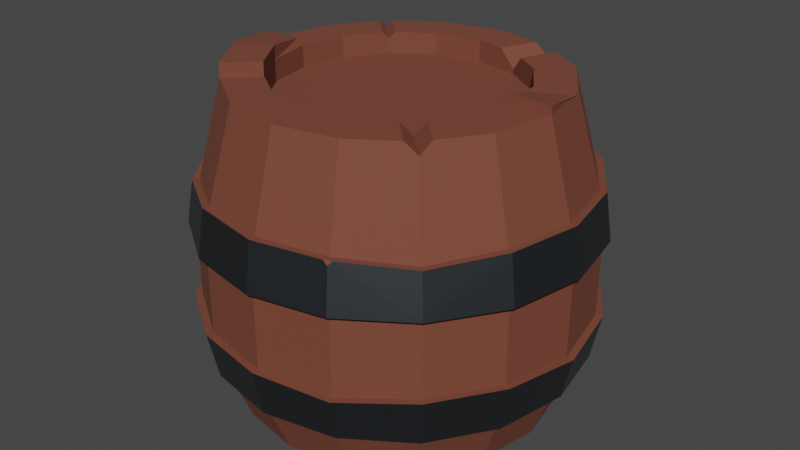 # Source: barrel.blend  (saved by Blender 3.3.6; exported with 4.5.12 LTS)
import bpy
from mathutils import Matrix  # noqa: F401  (used for matrix-valued properties, if any)

bpy.ops.wm.read_factory_settings(use_empty=True)
scene = bpy.context.scene
scene.name = 'Scene'

# ---- collections
col_collection = bpy.data.collections.new('Collection'); scene.collection.children.link(col_collection)

# ---- materials (node trees are filled in below, after node groups)
mat_barrel_001 = bpy.data.materials.new('barrel.001')
mat_barrel_001.use_transparent_shadow = False
mat_metal_001 = bpy.data.materials.new('metal.001')
mat_metal_001.use_transparent_shadow = False
mat_material_001 = bpy.data.materials.new('Material.001')
mat_material_001.use_transparent_shadow = False

# ---- material node trees
mat_barrel_001.use_nodes = True; mat_barrel_001.node_tree.nodes.clear()
_N = mat_barrel_001.node_tree.nodes; _L = mat_barrel_001.node_tree.links
n0 = _N.new('ShaderNodeBsdfPrincipled'); n0.name = 'Principled BSDF'; n0.location = (10, 300)
n0.distribution = 'GGX'
n0.subsurface_method = 'RANDOM_WALK_SKIN'
n0.inputs[0].default_value = (0.1845, 0.05353, 0.03022, 1.0)
n0.inputs[2].default_value = 0.8318
n0.inputs[3].default_value = 1.45
n0.inputs[20].default_value = 0.07091
n0.inputs[27].default_value = (0.0, 0.0, 0.0, 1.0)
n0.inputs[28].default_value = 1.0
n1 = _N.new('ShaderNodeOutputMaterial'); n1.name = 'Material Output'; n1.location = (300, 300)
_L.new(n0.outputs[0], n1.inputs[0])
n1.is_active_output = True
mat_metal_001.use_nodes = True; mat_metal_001.node_tree.nodes.clear()
_N = mat_metal_001.node_tree.nodes; _L = mat_metal_001.node_tree.links
n0 = _N.new('ShaderNodeBsdfPrincipled'); n0.name = 'Principled BSDF'; n0.location = (-24, 379)
n0.distribution = 'GGX'
n0.subsurface_method = 'RANDOM_WALK_SKIN'
n0.inputs[0].default_value = (0.1046, 0.117, 0.1301, 1.0)
n0.inputs[1].default_value = 1.0
n0.inputs[3].default_value = 1.45
n0.inputs[13].default_value = 0.5818
n0.inputs[27].default_value = (0.0, 0.0, 0.0, 1.0)
n0.inputs[28].default_value = 1.0
n1 = _N.new('ShaderNodeOutputMaterial'); n1.name = 'Material Output'; n1.location = (266, 379)
_L.new(n0.outputs[0], n1.inputs[0])
n1.is_active_output = True
mat_material_001.use_nodes = True; mat_material_001.node_tree.nodes.clear()
_N = mat_material_001.node_tree.nodes; _L = mat_material_001.node_tree.links
n0 = _N.new('ShaderNodeBsdfPrincipled'); n0.name = 'Principled BSDF'; n0.location = (10, 300)
n0.distribution = 'GGX'
n0.subsurface_method = 'RANDOM_WALK_SKIN'
n0.inputs[3].default_value = 1.45
n0.inputs[27].default_value = (0.0, 0.0, 0.0, 1.0)
n0.inputs[28].default_value = 1.0
n1 = _N.new('ShaderNodeOutputMaterial'); n1.name = 'Material Output'; n1.location = (300, 300)
_L.new(n0.outputs[0], n1.inputs[0])
n1.is_active_output = True

# ---- world
world_world = bpy.data.worlds.new('World'); scene.world = world_world
world_world.use_nodes = True; world_world.node_tree.nodes.clear()
_N = world_world.node_tree.nodes; _L = world_world.node_tree.links
n0 = _N.new('ShaderNodeOutputWorld'); n0.name = 'World Output'; n0.location = (300, 300)
n1 = _N.new('ShaderNodeBackground'); n1.name = 'Background'; n1.location = (10, 300)
n1.inputs[0].default_value = (0.05088, 0.05088, 0.05088, 1.0)
_L.new(n1.outputs[0], n0.inputs[0])
n0.is_active_output = True
world_world.color = (0.05088, 0.05088, 0.05088)
world_world.use_sun_shadow = False
world_world.sun_shadow_jitter_overblur = 0.0

# ---- meshes
me_cylinder_001 = bpy.data.meshes.new('Cylinder.001')
me_cylinder_001.from_pydata([(0.0, 0.7549, -1.0), (0.0, 0.7549, 1.0), (0.2889, 0.6974, -1.0), (0.2889, 0.6974, 1.0), (0.6974, 0.2889, -1.0), (0.6974, 0.2889, 1.0), (0.7549, 0.0, -1.0), (0.7549, 0.0, 1.0), (0.6974, -0.2889, -1.0), (0.6974, -0.2889, 1.0), (0.5338, -0.5338, -1.0), (0.5338, -0.5338, 1.0), (0.2889, -0.6974, 1.0), (0.0, -0.7549, -1.0), (0.0, -0.7549, 1.0), (-0.2889, -0.6974, -1.0), (-0.2889, -0.6974, 1.0), (-0.5338, -0.5338, 1.0), (-0.6974, -0.2889, -1.0), (-0.6974, -0.2889, 1.0), (-0.7549, 0.0, -1.0), (-0.9239, 0.3827, -1.086), (-0.6974, 0.2889, -1.0), (-0.6974, 0.2889, 1.0), (-0.5338, 0.5338, -1.0), (-0.5338, 0.5338, 1.0), (-0.2889, 0.6974, -1.0), (-0.2889, 0.6974, 1.0), (-1.114e-09, 1.199, -0.1278), (-8.827e-10, 1.158, -0.4316), (-7.836e-10, 1.14, 0.6605), (-1.114e-09, 1.199, 0.3626), (0.459, 1.108, 0.3875), (0.4363, 1.053, 0.6605), (0.4431, 1.07, -0.4316), (0.459, 1.108, -0.1278), (0.8481, 0.8481, 0.3626), (0.8063, 0.8063, 0.6605), (0.8188, 0.8188, -0.4029), (0.8481, 0.8481, -0.1278), (1.108, 0.459, 0.3626), (1.053, 0.4363, 0.6605), (1.07, 0.4431, -0.4316), (1.108, 0.459, -0.1278), (1.199, -1.486e-09, 0.3871), (1.14, -1.045e-09, 0.6605), (1.158, -1.177e-09, -0.4316), (1.199, -1.486e-09, -0.1278), (1.108, -0.459, 0.3626), (1.053, -0.4363, 0.6605), (1.07, -0.4431, -0.4316), (1.108, -0.459, -0.1278), (0.8481, -0.8481, 0.3626), (0.8063, -0.8063, 0.6605), (0.8188, -0.8188, -0.4316), (0.8481, -0.8481, -0.1278), (0.459, -1.108, 0.3268), (0.4363, -1.053, 0.6605), (0.4431, -1.07, -0.4316), (0.459, -1.108, -0.1278), (-1.114e-09, -1.199, 0.3626), (-7.836e-10, -1.14, 0.6605), (-8.827e-10, -1.158, -0.4316), (-1.114e-09, -1.199, -0.1278), (-0.459, -1.108, 0.3626), (-0.4363, -1.053, 0.6605), (-0.4431, -1.07, -0.3736), (-0.459, -1.108, -0.1278), (-0.8481, -0.8481, 0.3626), (-0.8063, -0.8063, 0.6605), (-0.8188, -0.8188, -0.4316), (-0.8481, -0.8481, -0.1278), (-1.108, -0.459, 0.3626), (-1.053, -0.4363, 0.6605), (-1.07, -0.4431, -0.4316), (-1.108, -0.459, -0.1278), (-1.199, -1.486e-09, 0.3626), (-1.14, -1.045e-09, 0.6605), (-1.158, -1.177e-09, -0.449), (-1.199, -1.486e-09, -0.1278), (-1.108, 0.459, 0.3626), (-1.053, 0.4363, 0.6605), (-1.07, 0.4431, -0.4316), (-1.108, 0.459, -0.1278), (-0.8481, 0.8481, 0.3626), (-0.8063, 0.8063, 0.6605), (-0.8188, 0.8188, -0.3918), (-0.8481, 0.8481, -0.1278), (-0.459, 1.108, 0.3626), (-0.4363, 1.053, 0.6605), (-0.4431, 1.07, -0.4316), (-0.459, 1.108, -0.1278), (-0.4595, 1.109, -0.4316), (-0.4759, 1.149, -0.1278), (-2.459e-09, 1.244, -0.1278), (-2.219e-09, 1.201, -0.4316), (-0.4759, 1.149, 0.3626), (-0.4524, 1.092, 0.6605), (-2.116e-09, 1.182, 0.6605), (-2.459e-09, 1.244, 0.3626), (-0.849, 0.849, -0.3918), (-0.8794, 0.8794, -0.1278), (-0.8794, 0.8794, 0.3626), (-0.836, 0.836, 0.6605), (-1.149, 0.4759, -0.1278), (-1.149, 0.4759, 0.3626), (-1.092, 0.4524, 0.6605), (-1.201, -8.086e-10, -0.449), (-1.244, -1.129e-09, -0.1278), (-1.244, -1.129e-09, 0.3626), (-1.182, -6.716e-10, 0.6605), (-1.109, -0.4595, -0.4316), (-1.149, -0.4759, -0.1278), (-1.149, -0.4759, 0.3626), (-1.092, -0.4524, 0.6605), (-0.8794, -0.8794, -0.1278), (-0.8794, -0.8794, 0.3626), (-0.836, -0.836, 0.6605), (-0.4595, -1.109, -0.3736), (-0.4759, -1.149, -0.1278), (-0.4759, -1.149, 0.3626), (-0.4524, -1.092, 0.6605), (-2.219e-09, -1.201, -0.4316), (-2.116e-09, -1.182, 0.6605), (0.4595, -1.109, -0.4316), (0.4759, -1.149, -0.1278), (0.4759, -1.149, 0.3268), (0.4524, -1.092, 0.6605), (0.849, -0.849, -0.4316), (0.8794, -0.8794, 0.3626), (0.836, -0.836, 0.6605), (1.109, -0.4595, -0.4316), (1.149, -0.4759, -0.1278), (1.149, -0.4759, 0.3626), (1.092, -0.4524, 0.6605), (1.201, -8.086e-10, -0.4316), (1.244, -1.129e-09, -0.1278), (1.244, -1.129e-09, 0.3871), (1.182, -6.716e-10, 0.6605), (1.109, 0.4595, -0.4316), (1.149, 0.4759, -0.1278), (1.149, 0.4759, 0.3626), (1.092, 0.4524, 0.6605), (0.849, 0.849, -0.4029), (0.8794, 0.8794, -0.1278), (0.8794, 0.8794, 0.3626), (0.836, 0.836, 0.6605), (0.4759, 1.149, -0.1278), (0.4759, 1.149, 0.3875), (0.4524, 1.092, 0.6605), (0.0, 1.0, -1.0), (0.3827, 0.9239, -1.0), (0.3827, 0.9239, 1.0), (0.0, 1.0, 1.0), (0.9239, 0.3827, -1.0), (0.9239, 0.3827, 1.0), (1.0, 0.0, -1.0), (1.0, 0.0, 1.0), (0.9239, -0.3827, -1.0), (0.9239, -0.3827, 1.0), (0.7071, -0.7071, -1.0), (0.7071, -0.7071, 1.0), (0.3827, -0.9239, 1.0), (0.0, -1.0, -1.0), (0.0, -1.0, 1.0), (-0.3827, -0.9239, -1.0), (-0.3827, -0.9239, 1.0), (-0.7071, -0.7071, 1.0), (-0.9239, -0.3827, -1.0), (-0.9239, -0.3827, 1.0), (-1.0, 0.0, -1.0), (-1.031, 0.007657, -1.042), (-0.9239, 0.3827, -1.0), (-0.9239, 0.3827, 1.0), (-0.7071, 0.7071, -1.0), (-0.7071, 0.7071, 1.0), (-0.3827, 0.9239, -1.0), (-0.3827, 0.9239, 1.0), (0.0, 0.7549, -0.865), (0.2889, 0.6974, -0.865), (0.2889, 0.6974, 0.865), (0.0, 0.7549, 0.865), (0.5338, 0.5338, -0.865), (0.5338, 0.5338, 0.865), (0.6974, 0.2889, -0.865), (0.6974, 0.2889, 0.865), (0.7549, 0.0, -0.865), (0.7549, 0.0, 0.865), (0.6974, -0.2889, -0.865), (0.6974, -0.2889, 0.865), (0.5338, -0.5338, -0.865), (0.5338, -0.5338, 0.865), (0.2889, -0.6974, -0.865), (0.2889, -0.6974, 0.865), (0.0, -0.7549, -0.865), (0.0, -0.7549, 0.865), (-0.2889, -0.6974, -0.865), (-0.2889, -0.6974, 0.865), (-0.5338, -0.5338, -0.865), (-0.5338, -0.5338, 0.865), (-0.6974, -0.2889, -0.865), (-0.6974, -0.2889, 0.865), (-0.7549, 0.0, -0.865), (-0.7549, 0.0, 0.865), (-0.6974, 0.2889, -0.865), (-0.6974, 0.2889, 0.865), (-0.5338, 0.5338, -0.865), (-0.5338, 0.5338, 0.865), (-0.2889, 0.6974, -0.865), (-0.2889, 0.6974, 0.865), (0.4733, 0.5742, -1.0), (0.5742, 0.4733, -1.0), (0.5338, 0.5338, -0.9286), (0.7476, 0.6466, -1.0), (0.6466, 0.7476, -1.0), (0.7206, 0.7206, -0.9312), (-0.4981, -0.5576, -1.0), (-0.5576, -0.4981, -1.0), (-0.5338, -0.5338, -0.9579), (-0.7309, -0.6715, -1.0), (-0.6715, -0.7309, -1.0), (-0.7151, -0.7151, -0.9595), (0.3785, -0.6375, -1.0), (0.1832, -0.7185, -1.0), (0.2889, -0.6974, -0.8943), (0.277, -0.9449, -1.0), (0.4723, -0.864, -1.0), (0.3935, -0.95, -0.8981), (0.5564, 0.4999, 1.0), (0.4999, 0.5564, 1.0), (0.5338, 0.5338, 0.96), (0.6732, 0.7297, 1.0), (0.7297, 0.6732, 1.0), (0.7179, 0.7179, 0.9631), (-0.7316, 0.1171, 1.0), (-0.7316, -0.1171, 1.0), (-0.7549, 0.0, 0.8829), (-0.9767, -0.1171, 1.0), (-0.9767, 0.1171, 1.0), (-1.045, -3.331e-10, 0.8918), (-0.7071, 0.7071, -1.086), (-0.7861, 0.007657, -1.042), (-0.6974, 0.2889, -1.086), (-0.5338, 0.5338, -1.086), (1.0, 0.0, -1.046), (0.948, -0.3106, -0.9978), (0.7549, 0.0, -1.046), (0.7215, -0.2168, -0.9978), (-0.8251, -0.8649, -0.4316), (-0.8518, -0.8518, -0.4031), (-0.8649, -0.8251, -0.4316), (-0.8286, -0.8286, -0.4316), (-1.768e-09, -1.221, -0.1278), (-0.02229, -1.239, -0.1278), (-2.441e-09, -1.24, -0.1503), (0.02229, -1.239, -0.1278), (0.8974, -0.8524, -0.1278), (0.8565, -0.8565, -0.1278), (0.8524, -0.8974, -0.1278), (0.8762, -0.8762, -0.1599), (-2.422e-09, -1.237, 0.3947), (-0.0322, -1.237, 0.3626), (-1.46e-09, -1.211, 0.3626), (0.0322, -1.237, 0.3626), (-1.115, 0.4309, -0.4316), (-1.113, 0.461, -0.4027), (-1.093, 0.4837, -0.4316), (-1.082, 0.4483, -0.4316), (0.4338, 1.114, -0.4316), (0.4609, 1.113, -0.4057), (0.4812, 1.095, -0.4316), (0.4494, 1.085, -0.4316)], [], [(37, 233, 232, 155, 41), (35, 32, 36, 39), (39, 36, 40, 43), (43, 40, 44, 47), (47, 44, 48, 51), (51, 48, 52, 55), (55, 52, 56, 59), (59, 56, 60, 63), (63, 60, 64, 67), (67, 64, 68, 71), (71, 68, 72, 75), (75, 72, 76, 79), (79, 76, 80, 83), (83, 80, 84, 87), (73, 169, 237, 239, 77), (87, 84, 88, 91), (30, 153, 152, 33), (11, 9, 189, 191), (28, 31, 32, 35), (89, 177, 153, 30), (174, 86, 90, 176), (85, 175, 177, 89), (172, 82, 86, 174), (81, 173, 175, 85), (170, 78, 82, 172), (243, 242, 21, 240), (168, 74, 78, 170), (77, 239, 238, 173, 81), (69, 167, 169, 73), (219, 221, 70, 74, 168), (65, 166, 167, 69), (163, 62, 66, 165), (61, 164, 166, 65), (57, 162, 164, 61), (225, 227, 58, 62, 163), (53, 161, 162, 57), (158, 50, 54, 160), (49, 159, 161, 53), (156, 46, 50, 158), (45, 157, 159, 49), (154, 42, 46, 156), (41, 155, 157, 45), (213, 215, 38, 42, 154), (176, 90, 29, 150), (91, 88, 31, 28), (75, 79, 108, 112), (44, 40, 141, 137), (62, 58, 124, 122), (41, 45, 138, 142), (80, 76, 109, 105), (77, 81, 106, 110), (46, 42, 139, 135), (43, 47, 136, 140), (104, 101, 100, 266, 265), (61, 65, 121, 123), (79, 83, 104, 108), (48, 44, 137, 133), (66, 62, 122, 118), (45, 49, 134, 138), (84, 80, 105, 102), (125, 255, 254, 122, 124), (81, 85, 103, 106), (50, 46, 135, 131), (68, 64, 120, 116), (47, 51, 132, 136), (32, 31, 99, 148), (108, 104, 265, 264, 107), (65, 69, 117, 121), (30, 33, 149, 98), (83, 87, 101, 104), (52, 48, 133, 129), (147, 144, 143, 270, 269), (115, 112, 111, 250, 249), (49, 53, 130, 134), (28, 35, 147, 94), (150, 29, 34, 151), (93, 94, 95, 92), (97, 98, 99, 96), (101, 93, 92, 100), (103, 97, 96, 102), (106, 103, 102, 105), (82, 78, 107, 264, 267), (110, 106, 105, 109), (112, 108, 107, 111), (114, 110, 109, 113), (117, 114, 113, 116), (70, 66, 118, 248, 251), (121, 117, 116, 120), (59, 63, 252, 255, 125), (64, 60, 262, 261, 120), (254, 253, 119, 118, 122), (60, 56, 126, 263, 262), (51, 55, 257, 256, 132), (130, 127, 126, 129), (259, 258, 125, 124, 128), (134, 130, 129, 133), (136, 132, 131, 135), (138, 134, 133, 137), (140, 136, 135, 139), (142, 138, 137, 141), (144, 140, 139, 143), (146, 142, 141, 145), (149, 146, 145, 148), (34, 29, 95, 268, 271), (98, 149, 148, 99), (91, 28, 94, 93), (57, 61, 123, 127), (78, 74, 111, 107), (39, 43, 140, 144), (123, 121, 120, 261, 260), (29, 90, 92, 95), (42, 38, 143, 139), (73, 77, 110, 114), (76, 72, 113, 109), (89, 30, 98, 97), (37, 41, 142, 146), (58, 54, 128, 124), (40, 36, 145, 141), (71, 75, 112, 115), (31, 88, 96, 99), (53, 57, 127, 130), (119, 115, 249, 248, 118), (35, 39, 144, 147), (56, 52, 129, 126), (87, 91, 93, 101), (94, 147, 269, 268, 95), (69, 73, 114, 117), (90, 86, 100, 92), (55, 59, 125, 258, 257), (72, 68, 116, 113), (33, 37, 146, 149), (54, 50, 131, 128), (85, 89, 97, 103), (36, 32, 148, 145), (67, 71, 115, 119), (88, 84, 102, 96), (2, 0, 150, 151), (1, 3, 152, 153), (212, 211, 4, 184, 182), (5, 228, 230, 183, 185), (151, 34, 38, 215, 214), (3, 229, 231, 152), (6, 4, 154, 156), (5, 7, 157, 155), (158, 8, 247, 245), (7, 9, 159, 157), (10, 8, 158, 160), (9, 11, 161, 159), (224, 223, 13, 194, 192), (11, 12, 162, 161), (160, 54, 58, 227, 226), (12, 14, 164, 162), (15, 13, 163, 165), (14, 16, 166, 164), (218, 217, 18, 200, 198), (16, 17, 167, 166), (165, 66, 70, 221, 220), (17, 19, 169, 167), (20, 18, 168, 170), (23, 234, 236, 203, 205), (20, 170, 171, 241), (19, 235, 237, 169), (174, 24, 243, 240), (23, 25, 175, 173), (26, 24, 174, 176), (25, 27, 177, 175), (0, 26, 176, 150), (27, 1, 153, 177), (180, 181, 209, 207, 205, 203, 201, 199, 197, 195, 193, 191, 189, 187, 185, 183), (178, 179, 182, 184, 186, 188, 190, 192, 194, 196, 198, 200, 202, 204, 206, 208), (222, 10, 160, 226), (22, 24, 206, 204), (12, 11, 191, 193), (0, 2, 179, 178), (25, 23, 205, 207), (13, 223, 225, 163), (3, 1, 181, 180), (24, 26, 208, 206), (14, 12, 193, 195), (210, 2, 151, 214), (27, 25, 207, 209), (13, 15, 196, 194), (228, 5, 155, 232), (26, 0, 178, 208), (16, 14, 195, 197), (4, 211, 213, 154), (1, 27, 209, 181), (216, 15, 165, 220), (33, 152, 231, 233, 37), (17, 16, 197, 199), (4, 6, 186, 184), (18, 217, 219, 168), (7, 5, 185, 187), (19, 17, 199, 201), (6, 8, 188, 186), (18, 20, 202, 200), (9, 7, 187, 189), (234, 23, 173, 238), (8, 10, 190, 188), (20, 22, 204, 202), (212, 210, 214, 215), (211, 212, 215, 213), (2, 210, 212, 182, 179), (218, 216, 220, 221), (217, 218, 221, 219), (15, 216, 218, 198, 196), (224, 222, 226, 227), (223, 224, 227, 225), (10, 222, 224, 192, 190), (229, 230, 233, 231), (230, 228, 232, 233), (230, 229, 3, 180, 183), (242, 241, 171, 21), (235, 236, 239, 237), (236, 234, 238, 239), (236, 235, 19, 201, 203), (24, 22, 242, 243), (22, 20, 241, 242), (172, 174, 240, 21), (170, 172, 21, 171), (247, 246, 244, 245), (6, 156, 244, 246), (8, 6, 246, 247), (156, 158, 245, 244), (248, 249, 250, 251), (74, 70, 251, 250, 111), (252, 253, 254, 255), (63, 67, 119, 253, 252), (256, 257, 258, 259), (132, 256, 259, 128, 131), (260, 261, 262, 263), (127, 123, 260, 263, 126), (264, 265, 266, 267), (86, 82, 267, 266, 100), (268, 269, 270, 271), (38, 34, 271, 270, 143)])
me_cylinder_001.polygons.foreach_set('material_index', [0, 0, 0, 0, 0, 0, 0, 0, 0, 0, 0, 0, 0, 0, 0, 0, 0, 0, 0, 0, 0, 0, 0, 0, 0, 0, 0, 0, 0, 0, 0, 0, 0, 0, 0, 0, 0, 0, 0, 0, 0, 0, 0, 0, 0, 0, 0, 0, 0, 0, 0, 0, 0, 1, 0, 0, 0, 0, 0, 0, 1, 0, 0, 0, 0, 0, 1, 0, 0, 0, 0, 1, 1, 0, 0, 0, 1, 1, 1, 1, 1, 0, 1, 1, 1, 1, 0, 1, 0, 0, 1, 0, 0, 1, 1, 1, 1, 1, 1, 1, 1, 1, 1, 0, 1, 0, 0, 0, 0, 1, 0, 0, 0, 0, 0, 0, 0, 0, 0, 0, 0, 1, 0, 0, 0, 1, 0, 0, 0, 0, 0, 0, 0, 0, 0, 0, 0, 0, 0, 0, 0, 0, 0, 0, 0, 0, 0, 0, 0, 0, 0, 0, 0, 0, 0, 0, 0, 0, 0, 0, 0, 0, 0, 0, 0, 0, 0, 0, 0, 0, 0, 0, 0, 0, 0, 0, 0, 0, 0, 0, 0, 0, 0, 0, 0, 0, 0, 0, 0, 0, 0, 0, 0, 0, 0, 0, 0, 0, 0, 0, 0, 0, 0, 0, 0, 0, 0, 0, 0, 0, 0, 0, 0, 0, 0, 0, 0, 0, 0, 0, 0, 0, 0, 0, 0, 0, 0, 0, 0, 1, 0, 1, 0, 0, 0, 0])
_uv = me_cylinder_001.uv_layers.new(name='UVMap')
_uv.uv.foreach_set('vector', [0.875, 0.9034, 0.875, 0.9895, 0.8685, 1.0, 0.8125, 1.0, 0.8125, 0.9034, 0.9375, 0.7282, 0.9375, 0.8305, 0.875, 0.8305, 0.875, 0.7282, 0.875, 0.7282, 0.875, 0.8305, 0.8125, 0.8305, 0.8125, 0.7282, 0.8125, 0.7282, 0.8125, 0.8305, 0.75, 0.8305, 0.75, 0.7282, 0.75, 0.7282, 0.75, 0.8305, 0.6875, 0.8305, 0.6875, 0.7282, 0.6875, 0.7282, 0.6875, 0.8305, 0.625, 0.8305, 0.625, 0.7282, 0.625, 0.7282, 0.625, 0.8305, 0.5625, 0.8305, 0.5625, 0.7282, 0.5625, 0.7282, 0.5625, 0.8305, 0.5, 0.8305, 0.5, 0.7282, 0.5, 0.7282, 0.5, 0.8305, 0.4375, 0.8305, 0.4375, 0.7282, 0.4375, 0.7282, 0.4375, 0.8305, 0.375, 0.8305, 0.375, 0.7282, 0.375, 0.7282, 0.375, 0.8305, 0.3125, 0.8305, 0.3125, 0.7282, 0.3125, 0.7282, 0.3125, 0.8305, 0.25, 0.8305, 0.25, 0.7282, 0.25, 0.7282, 0.25, 0.8305, 0.1875, 0.8305, 0.1875, 0.7282, 0.1875, 0.7282, 0.1875, 0.8305, 0.125, 0.8305, 0.125, 0.7282, 0.3125, 0.9034, 0.3125, 1.0, 0.2691, 1.0, 0.25, 0.9692, 0.25, 0.9034, 0.125, 0.7282, 0.125, 0.8305, 0.0625, 0.8305, 0.0625, 0.7282, 1.0, 0.9034, 1.0, 1.0, 0.9375, 1.0, 0.9375, 0.9034, 0.3781, 0.1219, 0.4174, 0.1807, 0.4174, 0.1807, 0.3781, 0.1219, 1.0, 0.7282, 1.0, 0.8305, 0.9375, 0.8305, 0.9375, 0.7282, 0.0625, 0.9034, 0.0625, 1.0, 0.0, 1.0, 0.0, 0.9034, 0.125, 0.5, 0.125, 0.6553, 0.0625, 0.6553, 0.0625, 0.5, 0.125, 0.9034, 0.125, 1.0, 0.0625, 1.0, 0.0625, 0.9034, 0.1875, 0.5, 0.1875, 0.6553, 0.125, 0.6553, 0.125, 0.5, 0.1875, 0.9034, 0.1875, 1.0, 0.125, 1.0, 0.125, 0.9034, 0.25, 0.5, 0.25, 0.6553, 0.1875, 0.6553, 0.1875, 0.5, 0.6219, 0.3781, 0.5826, 0.3193, 0.5283, 0.3418, 0.5803, 0.4197, 0.3125, 0.5, 0.3125, 0.6553, 0.25, 0.6553, 0.25, 0.5, 0.25, 0.9034, 0.25, 0.9692, 0.2309, 1.0, 0.1875, 1.0, 0.1875, 0.9034, 0.375, 0.9034, 0.375, 1.0, 0.3125, 1.0, 0.3125, 0.9034, 0.3681, 0.5, 0.375, 0.5111, 0.375, 0.6553, 0.3125, 0.6553, 0.3125, 0.5, 0.4375, 0.9034, 0.4375, 1.0, 0.375, 1.0, 0.375, 0.9034, 0.5, 0.5, 0.5, 0.6553, 0.4375, 0.6553, 0.4375, 0.5, 0.5, 0.9034, 0.5, 1.0, 0.4375, 1.0, 0.4375, 0.9034, 0.5625, 0.9034, 0.5625, 1.0, 0.5, 1.0, 0.5, 0.9034, 0.5452, 0.5, 0.5625, 0.5278, 0.5625, 0.6553, 0.5, 0.6553, 0.5, 0.5, 0.625, 0.9034, 0.625, 1.0, 0.5625, 1.0, 0.5625, 0.9034, 0.6875, 0.5, 0.6875, 0.6553, 0.625, 0.6553, 0.625, 0.5, 0.6875, 0.9034, 0.6875, 1.0, 0.625, 1.0, 0.625, 0.9034, 0.75, 0.5, 0.75, 0.6553, 0.6875, 0.6553, 0.6875, 0.5, 0.75, 0.9034, 0.75, 1.0, 0.6875, 1.0, 0.6875, 0.9034, 0.8125, 0.5, 0.8125, 0.6553, 0.75, 0.6553, 0.75, 0.5, 0.8125, 0.9034, 0.8125, 1.0, 0.75, 1.0, 0.75, 0.9034, 0.8633, 0.5, 0.875, 0.5188, 0.875, 0.6553, 0.8125, 0.6553, 0.8125, 0.5, 0.0625, 0.5, 0.0625, 0.6553, 0.0, 0.6553, 0.0, 0.5, 0.0625, 0.7282, 0.0625, 0.8305, 0.0, 0.8305, 0.0, 0.7282, 0.3125, 0.7282, 0.25, 0.7282, 0.25, 0.7282, 0.3125, 0.7282, 0.75, 0.8305, 0.8125, 0.8305, 0.8125, 0.8305, 0.75, 0.8305, 0.5, 0.6553, 0.5625, 0.6553, 0.5625, 0.6553, 0.5, 0.6553, 0.8125, 0.9034, 0.75, 0.9034, 0.75, 0.9034, 0.8125, 0.9034, 0.1875, 0.8305, 0.25, 0.8305, 0.25, 0.8305, 0.1875, 0.8305, 0.25, 0.9034, 0.1875, 0.9034, 0.1875, 0.9034, 0.25, 0.9034, 0.75, 0.6553, 0.8125, 0.6553, 0.8125, 0.6553, 0.75, 0.6553, 0.8125, 0.7282, 0.75, 0.7282, 0.75, 0.7282, 0.8125, 0.7282, 0.1875, 0.7282, 0.125, 0.7282, 0.125, 0.6553, 0.1836, 0.6553, 0.1875, 0.6622, 0.5, 0.9034, 0.4375, 0.9034, 0.4375, 0.9034, 0.5, 0.9034, 0.25, 0.7282, 0.1875, 0.7282, 0.1875, 0.7282, 0.25, 0.7282, 0.6875, 0.8305, 0.75, 0.8305, 0.75, 0.8305, 0.6875, 0.8305, 0.4375, 0.6553, 0.5, 0.6553, 0.5, 0.6553, 0.4375, 0.6553, 0.75, 0.9034, 0.6875, 0.9034, 0.6875, 0.9034, 0.75, 0.9034, 0.125, 0.8305, 0.1875, 0.8305, 0.1875, 0.8305, 0.125, 0.8305, 0.5625, 0.7282, 0.5029, 0.7282, 0.5, 0.7228, 0.5, 0.6553, 0.5625, 0.6553, 0.1875, 0.9034, 0.125, 0.9034, 0.125, 0.9034, 0.1875, 0.9034, 0.6875, 0.6553, 0.75, 0.6553, 0.75, 0.6553, 0.6875, 0.6553, 0.375, 0.8305, 0.4375, 0.8305, 0.4375, 0.8305, 0.375, 0.8305, 0.75, 0.7282, 0.6875, 0.7282, 0.6875, 0.7282, 0.75, 0.7282, 0.9375, 0.8305, 1.0, 0.8305, 1.0, 0.8305, 0.9375, 0.8305, 0.25, 0.7282, 0.1875, 0.7282, 0.1875, 0.6622, 0.1914, 0.6553, 0.25, 0.6553, 0.4375, 0.9034, 0.375, 0.9034, 0.375, 0.9034, 0.4375, 0.9034, 1.0, 0.9034, 0.9375, 0.9034, 0.9375, 0.9034, 1.0, 0.9034, 0.1875, 0.7282, 0.125, 0.7282, 0.125, 0.7282, 0.1875, 0.7282, 0.625, 0.8305, 0.6875, 0.8305, 0.6875, 0.8305, 0.625, 0.8305, 0.9375, 0.7282, 0.875, 0.7282, 0.875, 0.6553, 0.934, 0.6553, 0.9375, 0.6615, 0.375, 0.7282, 0.3125, 0.7282, 0.3125, 0.6553, 0.3712, 0.6553, 0.375, 0.6621, 0.6875, 0.9034, 0.625, 0.9034, 0.625, 0.9034, 0.6875, 0.9034, 1.0, 0.7282, 0.9375, 0.7282, 0.9375, 0.7282, 1.0, 0.7282, 1.0, 0.5, 1.0, 0.6553, 0.9375, 0.6553, 0.9375, 0.5, 0.0625, 0.7282, 0.0, 0.7282, 0.0, 0.6553, 0.0625, 0.6553, 0.0625, 0.9034, 0.0, 0.9034, 0.0, 0.8305, 0.0625, 0.8305, 0.125, 0.7282, 0.0625, 0.7282, 0.0625, 0.6553, 0.125, 0.6553, 0.125, 0.9034, 0.0625, 0.9034, 0.0625, 0.8305, 0.125, 0.8305, 0.1875, 0.9034, 0.125, 0.9034, 0.125, 0.8305, 0.1875, 0.8305, 0.1875, 0.6553, 0.25, 0.6553, 0.25, 0.6553, 0.1914, 0.6553, 0.1875, 0.6553, 0.25, 0.9034, 0.1875, 0.9034, 0.1875, 0.8305, 0.25, 0.8305, 0.3125, 0.7282, 0.25, 0.7282, 0.25, 0.6553, 0.3125, 0.6553, 0.3125, 0.9034, 0.25, 0.9034, 0.25, 0.8305, 0.3125, 0.8305, 0.375, 0.9034, 0.3125, 0.9034, 0.3125, 0.8305, 0.375, 0.8305, 0.375, 0.6553, 0.4375, 0.6553, 0.4375, 0.6553, 0.3788, 0.6553, 0.375, 0.6553, 0.4375, 0.9034, 0.375, 0.9034, 0.375, 0.8305, 0.4375, 0.8305, 0.5625, 0.7282, 0.5, 0.7282, 0.5, 0.7282, 0.5029, 0.7282, 0.5625, 0.7282, 0.4375, 0.8305, 0.5, 0.8305, 0.5, 0.8305, 0.4958, 0.8305, 0.4375, 0.8305, 0.5, 0.7228, 0.4971, 0.7282, 0.4375, 0.7282, 0.4375, 0.6553, 0.5, 0.6553, 0.5, 0.8305, 0.5625, 0.8305, 0.5625, 0.8305, 0.5042, 0.8305, 0.5, 0.8305, 0.6875, 0.7282, 0.625, 0.7282, 0.625, 0.7282, 0.6292, 0.7282, 0.6875, 0.7282, 0.625, 0.9034, 0.5625, 0.9034, 0.5625, 0.8305, 0.625, 0.8305, 0.625, 0.7205, 0.6208, 0.7282, 0.5625, 0.7282, 0.5625, 0.6553, 0.625, 0.6553, 0.6875, 0.9034, 0.625, 0.9034, 0.625, 0.8305, 0.6875, 0.8305, 0.75, 0.7282, 0.6875, 0.7282, 0.6875, 0.6553, 0.75, 0.6553, 0.75, 0.9034, 0.6875, 0.9034, 0.6875, 0.8305, 0.75, 0.8305, 0.8125, 0.7282, 0.75, 0.7282, 0.75, 0.6553, 0.8125, 0.6553, 0.8125, 0.9034, 0.75, 0.9034, 0.75, 0.8305, 0.8125, 0.8305, 0.875, 0.7282, 0.8125, 0.7282, 0.8125, 0.6553, 0.875, 0.6553, 0.875, 0.9034, 0.8125, 0.9034, 0.8125, 0.8305, 0.875, 0.8305, 0.9375, 0.9034, 0.875, 0.9034, 0.875, 0.8305, 0.9375, 0.8305, 0.9375, 0.6553, 1.0, 0.6553, 1.0, 0.6553, 0.941, 0.6553, 0.9375, 0.6553, 1.0, 0.9034, 0.9375, 0.9034, 0.9375, 0.8305, 1.0, 0.8305, 0.0625, 0.7282, 0.0, 0.7282, 0.0, 0.7282, 0.0625, 0.7282, 0.5625, 0.9034, 0.5, 0.9034, 0.5, 0.9034, 0.5625, 0.9034, 0.25, 0.6553, 0.3125, 0.6553, 0.3125, 0.6553, 0.25, 0.6553, 0.875, 0.7282, 0.8125, 0.7282, 0.8125, 0.7282, 0.875, 0.7282, 0.5, 0.9034, 0.4375, 0.9034, 0.4375, 0.8305, 0.4958, 0.8305, 0.5, 0.8383, 0.0, 0.6553, 0.0625, 0.6553, 0.0625, 0.6553, 0.0, 0.6553, 0.8125, 0.6553, 0.875, 0.6553, 0.875, 0.6553, 0.8125, 0.6553, 0.3125, 0.9034, 0.25, 0.9034, 0.25, 0.9034, 0.3125, 0.9034, 0.25, 0.8305, 0.3125, 0.8305, 0.3125, 0.8305, 0.25, 0.8305, 0.0625, 0.9034, 0.0, 0.9034, 0.0, 0.9034, 0.0625, 0.9034, 0.875, 0.9034, 0.8125, 0.9034, 0.8125, 0.9034, 0.875, 0.9034, 0.5625, 0.6553, 0.625, 0.6553, 0.625, 0.6553, 0.5625, 0.6553, 0.8125, 0.8305, 0.875, 0.8305, 0.875, 0.8305, 0.8125, 0.8305, 0.375, 0.7282, 0.3125, 0.7282, 0.3125, 0.7282, 0.375, 0.7282, 0.0, 0.8305, 0.0625, 0.8305, 0.0625, 0.8305, 0.0, 0.8305, 0.625, 0.9034, 0.5625, 0.9034, 0.5625, 0.9034, 0.625, 0.9034, 0.4375, 0.7282, 0.375, 0.7282, 0.375, 0.6621, 0.3788, 0.6553, 0.4375, 0.6553, 0.9375, 0.7282, 0.875, 0.7282, 0.875, 0.7282, 0.9375, 0.7282, 0.5625, 0.8305, 0.625, 0.8305, 0.625, 0.8305, 0.5625, 0.8305, 0.125, 0.7282, 0.0625, 0.7282, 0.0625, 0.7282, 0.125, 0.7282, 1.0, 0.7282, 0.9375, 0.7282, 0.9375, 0.6615, 0.941, 0.6553, 1.0, 0.6553, 0.375, 0.9034, 0.3125, 0.9034, 0.3125, 0.9034, 0.375, 0.9034, 0.0625, 0.6553, 0.125, 0.6553, 0.125, 0.6553, 0.0625, 0.6553, 0.625, 0.7282, 0.5625, 0.7282, 0.5625, 0.7282, 0.6208, 0.7282, 0.625, 0.7282, 0.3125, 0.8305, 0.375, 0.8305, 0.375, 0.8305, 0.3125, 0.8305, 0.9375, 0.9034, 0.875, 0.9034, 0.875, 0.9034, 0.9375, 0.9034, 0.625, 0.6553, 0.6875, 0.6553, 0.6875, 0.6553, 0.625, 0.6553, 0.125, 0.9034, 0.0625, 0.9034, 0.0625, 0.9034, 0.125, 0.9034, 0.875, 0.8305, 0.9375, 0.8305, 0.9375, 0.8305, 0.875, 0.8305, 0.4375, 0.7282, 0.375, 0.7282, 0.375, 0.7282, 0.4375, 0.7282, 0.0625, 0.8305, 0.125, 0.8305, 0.125, 0.8305, 0.0625, 0.8305, 0.8193, 0.4174, 0.75, 0.4312, 0.75, 0.49, 0.8418, 0.4717, 0.25, 0.4312, 0.3193, 0.4174, 0.3418, 0.4717, 0.25, 0.49, 0.8781, 0.3781, 0.8878, 0.3636, 0.9174, 0.3193, 0.9174, 0.3193, 0.8781, 0.3781, 0.4174, 0.3193, 0.3835, 0.37, 0.3781, 0.3781, 0.3781, 0.3781, 0.4174, 0.3193, 0.9375, 0.5, 0.9375, 0.6553, 0.875, 0.6553, 0.875, 0.5188, 0.8867, 0.5, 0.3193, 0.4174, 0.37, 0.3835, 0.4116, 0.4251, 0.3418, 0.4717, 0.9312, 0.25, 0.9174, 0.3193, 0.9717, 0.3418, 0.99, 0.25, 0.4174, 0.3193, 0.4312, 0.25, 0.49, 0.25, 0.4717, 0.3418, 0.9717, 0.1582, 0.9174, 0.1807, 0.9174, 0.1807, 0.9717, 0.1582, 0.4312, 0.25, 0.4174, 0.1807, 0.4717, 0.1582, 0.49, 0.25, 0.8781, 0.1219, 0.9174, 0.1807, 0.9717, 0.1582, 0.9197, 0.08029, 0.4174, 0.1807, 0.3781, 0.1219, 0.4197, 0.08029, 0.4717, 0.1582, 0.8193, 0.08262, 0.794, 0.07757, 0.75, 0.06883, 0.75, 0.06883, 0.8193, 0.08262, 0.3781, 0.1219, 0.3193, 0.08262, 0.3418, 0.02827, 0.4197, 0.08029, 0.625, 0.5, 0.625, 0.6553, 0.5625, 0.6553, 0.5625, 0.5278, 0.5798, 0.5, 0.3193, 0.08262, 0.25, 0.06883, 0.25, 0.01, 0.3418, 0.02827, 0.6807, 0.08262, 0.75, 0.06883, 0.75, 0.01, 0.6582, 0.02827, 0.25, 0.06883, 0.1807, 0.08262, 0.1582, 0.02827, 0.25, 0.01, 0.6219, 0.1219, 0.6162, 0.1304, 0.5826, 0.1807, 0.5826, 0.1807, 0.6219, 0.1219, 0.1807, 0.08262, 0.1219, 0.1219, 0.08029, 0.08029, 0.1582, 0.02827, 0.4375, 0.5, 0.4375, 0.6553, 0.375, 0.6553, 0.375, 0.5111, 0.3819, 0.5, 0.1219, 0.1219, 0.08262, 0.1807, 0.02827, 0.1582, 0.08029, 0.08029, 0.5688, 0.25, 0.5826, 0.1807, 0.5283, 0.1582, 0.51, 0.25, 0.08262, 0.3193, 0.07442, 0.2781, 0.06883, 0.25, 0.06883, 0.25, 0.08262, 0.3193, 0.5688, 0.25, 0.51, 0.25, 0.51, 0.25, 0.5688, 0.25, 0.08262, 0.1807, 0.07442, 0.2219, 0.01559, 0.2219, 0.02827, 0.1582, 0.5803, 0.4197, 0.6219, 0.3781, 0.6219, 0.3781, 0.5803, 0.4197, 0.08262, 0.3193, 0.1219, 0.3781, 0.08029, 0.4197, 0.02827, 0.3418, 0.6807, 0.4174, 0.6219, 0.3781, 0.5803, 0.4197, 0.6582, 0.4717, 0.1219, 0.3781, 0.1807, 0.4174, 0.1582, 0.4717, 0.08029, 0.4197, 0.75, 0.4312, 0.6807, 0.4174, 0.6582, 0.4717, 0.75, 0.49, 0.1807, 0.4174, 0.25, 0.4312, 0.25, 0.49, 0.1582, 0.4717, 0.3193, 0.4174, 0.25, 0.4312, 0.1807, 0.4174, 0.1219, 0.3781, 0.08262, 0.3193, 0.06883, 0.25, 0.08262, 0.1807, 0.1219, 0.1219, 0.1807, 0.08262, 0.25, 0.06883, 0.3193, 0.08262, 0.3781, 0.1219, 0.4174, 0.1807, 0.4312, 0.25, 0.4174, 0.3193, 0.3781, 0.3781, 0.75, 0.4312, 0.8193, 0.4174, 0.8781, 0.3781, 0.9174, 0.3193, 0.9312, 0.25, 0.9174, 0.1807, 0.8781, 0.1219, 0.8193, 0.08262, 0.75, 0.06883, 0.6807, 0.08262, 0.6219, 0.1219, 0.5826, 0.1807, 0.5688, 0.25, 0.5826, 0.3193, 0.6219, 0.3781, 0.6807, 0.4174, 0.8408, 0.09699, 0.8781, 0.1219, 0.9197, 0.08029, 0.8634, 0.04264, 0.5826, 0.3193, 0.6219, 0.3781, 0.6219, 0.3781, 0.5826, 0.3193, 0.3193, 0.08262, 0.3781, 0.1219, 0.3781, 0.1219, 0.3193, 0.08262, 0.75, 0.4312, 0.8193, 0.4174, 0.8193, 0.4174, 0.75, 0.4312, 0.1219, 0.3781, 0.08262, 0.3193, 0.08262, 0.3193, 0.1219, 0.3781, 0.75, 0.06883, 0.794, 0.07757, 0.8165, 0.02322, 0.75, 0.01, 0.3193, 0.4174, 0.25, 0.4312, 0.25, 0.4312, 0.3193, 0.4174, 0.6219, 0.3781, 0.6807, 0.4174, 0.6807, 0.4174, 0.6219, 0.3781, 0.25, 0.06883, 0.3193, 0.08262, 0.3193, 0.08262, 0.25, 0.06883, 0.8636, 0.3878, 0.8193, 0.4174, 0.8418, 0.4717, 0.9052, 0.4294, 0.1807, 0.4174, 0.1219, 0.3781, 0.1219, 0.3781, 0.1807, 0.4174, 0.75, 0.06883, 0.6807, 0.08262, 0.6807, 0.08262, 0.75, 0.06883, 0.3835, 0.37, 0.4174, 0.3193, 0.4717, 0.3418, 0.4251, 0.4116, 0.6807, 0.4174, 0.75, 0.4312, 0.75, 0.4312, 0.6807, 0.4174, 0.1807, 0.08262, 0.25, 0.06883, 0.25, 0.06883, 0.1807, 0.08262, 0.9174, 0.3193, 0.8878, 0.3636, 0.9294, 0.4052, 0.9717, 0.3418, 0.25, 0.4312, 0.1807, 0.4174, 0.1807, 0.4174, 0.25, 0.4312, 0.6304, 0.1162, 0.6807, 0.08262, 0.6582, 0.02827, 0.5889, 0.07458, 0.9375, 0.9034, 0.9375, 1.0, 0.8815, 1.0, 0.875, 0.9895, 0.875, 0.9034, 0.1219, 0.1219, 0.1807, 0.08262, 0.1807, 0.08262, 0.1219, 0.1219, 0.9174, 0.3193, 0.9312, 0.25, 0.9312, 0.25, 0.9174, 0.3193, 0.5826, 0.1807, 0.6162, 0.1304, 0.5746, 0.08885, 0.5283, 0.1582, 0.4312, 0.25, 0.4174, 0.3193, 0.4174, 0.3193, 0.4312, 0.25, 0.08262, 0.1807, 0.1219, 0.1219, 0.1219, 0.1219, 0.08262, 0.1807, 0.9312, 0.25, 0.9174, 0.1807, 0.9174, 0.1807, 0.9312, 0.25, 0.5826, 0.1807, 0.5688, 0.25, 0.5688, 0.25, 0.5826, 0.1807, 0.4174, 0.1807, 0.4312, 0.25, 0.4312, 0.25, 0.4174, 0.1807, 0.07442, 0.2781, 0.08262, 0.3193, 0.02827, 0.3418, 0.01559, 0.2781, 0.9174, 0.1807, 0.8781, 0.1219, 0.8781, 0.1219, 0.9174, 0.1807, 0.5688, 0.25, 0.5826, 0.3193, 0.5826, 0.3193, 0.5688, 0.25, 0.8781, 0.3781, 0.8636, 0.3878, 0.8867, 0.5, 0.875, 0.5188, 0.8878, 0.3636, 0.8781, 0.3781, 0.875, 0.5188, 0.9294, 0.4052, 0.8193, 0.4174, 0.8636, 0.3878, 0.8781, 0.3781, 0.8781, 0.3781, 0.8193, 0.4174, 0.6219, 0.1219, 0.6304, 0.1162, 0.3819, 0.5, 0.375, 0.5111, 0.6162, 0.1304, 0.6219, 0.1219, 0.375, 0.5111, 0.5746, 0.08885, 0.6807, 0.08262, 0.6304, 0.1162, 0.6219, 0.1219, 0.6219, 0.1219, 0.6807, 0.08262, 0.8193, 0.08262, 0.8408, 0.09699, 0.5798, 0.5, 0.5625, 0.5278, 0.794, 0.07757, 0.8193, 0.08262, 0.5625, 0.5278, 0.8165, 0.02322, 0.8781, 0.1219, 0.8408, 0.09699, 0.8193, 0.08262, 0.8193, 0.08262, 0.8781, 0.1219, 0.37, 0.3835, 0.3781, 0.3781, 0.875, 0.9895, 0.4116, 0.4251, 0.3781, 0.3781, 0.3835, 0.37, 0.8685, 1.0, 0.875, 0.9895, 0.3781, 0.3781, 0.37, 0.3835, 0.3193, 0.4174, 0.3193, 0.4174, 0.3781, 0.3781, 0.5826, 0.3193, 0.5688, 0.25, 0.51, 0.25, 0.5283, 0.3418, 0.07442, 0.2219, 0.06883, 0.25, 0.25, 0.9692, 0.01559, 0.2219, 0.06883, 0.25, 0.07442, 0.2781, 0.2309, 1.0, 0.25, 0.9692, 0.06883, 0.25, 0.07442, 0.2219, 0.08262, 0.1807, 0.08262, 0.1807, 0.06883, 0.25, 0.6219, 0.3781, 0.5826, 0.3193, 0.5826, 0.3193, 0.6219, 0.3781, 0.5826, 0.3193, 0.5688, 0.25, 0.5688, 0.25, 0.5826, 0.3193, 0.1875, 0.5, 0.125, 0.5, 0.125, 0.5, 0.1875, 0.5, 0.25, 0.5, 0.1875, 0.5, 0.1875, 0.5, 0.25, 0.5, 0.9174, 0.1807, 0.9312, 0.25, 0.99, 0.25, 0.9717, 0.1582, 0.9312, 0.25, 0.99, 0.25, 0.99, 0.25, 0.9312, 0.25, 0.9174, 0.1807, 0.9312, 0.25, 0.9312, 0.25, 0.9174, 0.1807, 0.75, 0.5, 0.6875, 0.5, 0.6875, 0.5, 0.75, 0.5, 0.3788, 0.6553, 0.375, 0.6621, 0.3712, 0.6553, 0.375, 0.6553, 0.3125, 0.6553, 0.375, 0.6553, 0.375, 0.6553, 0.3712, 0.6553, 0.3125, 0.6553, 0.5, 0.7282, 0.4971, 0.7282, 0.5, 0.7228, 0.5029, 0.7282, 0.5, 0.7282, 0.4375, 0.7282, 0.4375, 0.7282, 0.4971, 0.7282, 0.5, 0.7282, 0.6292, 0.7282, 0.625, 0.7282, 0.6208, 0.7282, 0.625, 0.7205, 0.6875, 0.7282, 0.6292, 0.7282, 0.625, 0.7205, 0.625, 0.6553, 0.6875, 0.6553, 0.5, 0.8383, 0.4958, 0.8305, 0.5, 0.8305, 0.5042, 0.8305, 0.5625, 0.9034, 0.5, 0.9034, 0.5, 0.8383, 0.5042, 0.8305, 0.5625, 0.8305, 0.1914, 0.6553, 0.1875, 0.6622, 0.1836, 0.6553, 0.1875, 0.6553, 0.125, 0.6553, 0.1875, 0.6553, 0.1875, 0.6553, 0.1836, 0.6553, 0.125, 0.6553, 0.941, 0.6553, 0.9375, 0.6615, 0.934, 0.6553, 0.9375, 0.6553, 0.875, 0.6553, 0.9375, 0.6553, 0.9375, 0.6553, 0.934, 0.6553, 0.875, 0.6553])
me_cylinder_001.materials.append(mat_barrel_001)
me_cylinder_001.materials.append(mat_metal_001)
me_cylinder_001.materials.append(mat_material_001)
me_cylinder_001.update()

# ---- objects
ob_cylinder = bpy.data.objects.new('Cylinder', me_cylinder_001)

# ---- transforms, parenting, visibility, modifiers, constraints
ob_cylinder.location = (0.0, 0.0, 0.0)
ob_cylinder.rotation_euler = (3.142, 0.0, 0.0)

# ---- collection membership
col_collection.objects.link(ob_cylinder)

# ---- scene / render settings (as saved in the file)
scene.frame_start = 1; scene.frame_end = 250; scene.frame_set(128)
scene.render.engine = 'BLENDER_EEVEE_NEXT'
scene.cycles.sampling_pattern = 'TABULATED_SOBOL'
scene.cycles.use_light_tree = False
scene.view_settings.view_transform = 'Filmic'
bpy.context.view_layer.update()

# ---- added for rendering (the .blend has no active camera and no usable light): camera, sun
cam_auto = bpy.data.cameras.new('AutoCamera')
cam_auto.lens = 50.0
cam_auto.sensor_width = 36.0
cam_auto.clip_end = 1000.0
ob_auto_camera = bpy.data.objects.new('AutoCamera', cam_auto)
scene.collection.objects.link(ob_auto_camera)
ob_auto_camera.location = (3.78169, -4.53962, 3.06813)
ob_auto_camera.rotation_euler = (1.09748, -7.21219e-08, 0.694738)
scene.camera = ob_auto_camera
light_auto_sun = bpy.data.lights.new('AutoSun', 'SUN')
light_auto_sun.energy = 3.0
light_auto_sun.angle = 0.0523599
ob_auto_sun = bpy.data.objects.new('AutoSun', light_auto_sun)
scene.collection.objects.link(ob_auto_sun)
ob_auto_sun.rotation_euler = (0.872665, 0.174533, 0.523599)
bpy.context.view_layer.update()
